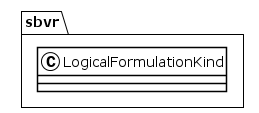

The diagram above was rendered by PlantUML. Its source (embedded in the PNG):
@startuml
!theme plain
package sbvr {
class LogicalFormulationKind {
}
}
@enduml